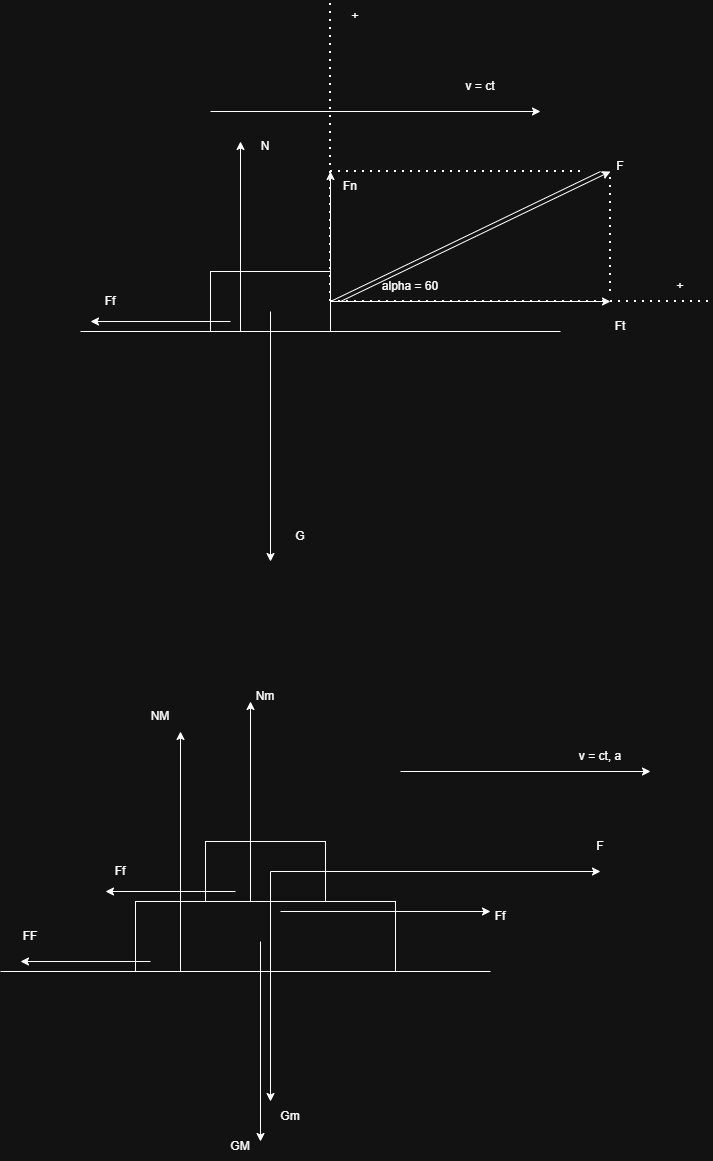

The diagram above was exported from draw.io. Its source (the exported page's mxGraphModel, read from the mxfile embedded in the PNG):
<mxGraphModel dx="1281" dy="626" grid="1" gridSize="10" guides="1" tooltips="1" connect="1" arrows="1" fold="1" page="1" pageScale="1" pageWidth="850" pageHeight="1100" math="0" shadow="0">
  <root>
    <mxCell id="0" />
    <mxCell id="1" parent="0" />
    <mxCell id="ArkiO066Q5Dv9MPGySuY-1" value="" style="endArrow=none;html=1;rounded=0;" edge="1" parent="1">
      <mxGeometry width="50" height="50" relative="1" as="geometry">
        <mxPoint x="210" y="380" as="sourcePoint" />
        <mxPoint x="690" y="380" as="targetPoint" />
      </mxGeometry>
    </mxCell>
    <mxCell id="ArkiO066Q5Dv9MPGySuY-2" value="" style="rounded=0;whiteSpace=wrap;html=1;" vertex="1" parent="1">
      <mxGeometry x="340" y="320" width="120" height="60" as="geometry" />
    </mxCell>
    <mxCell id="ArkiO066Q5Dv9MPGySuY-3" value="" style="endArrow=none;html=1;rounded=0;" edge="1" parent="1">
      <mxGeometry width="50" height="50" relative="1" as="geometry">
        <mxPoint x="460" y="350" as="sourcePoint" />
        <mxPoint x="730" y="220" as="targetPoint" />
      </mxGeometry>
    </mxCell>
    <mxCell id="ArkiO066Q5Dv9MPGySuY-4" value="" style="endArrow=classic;html=1;rounded=0;" edge="1" parent="1">
      <mxGeometry width="50" height="50" relative="1" as="geometry">
        <mxPoint x="340" y="160" as="sourcePoint" />
        <mxPoint x="670" y="160" as="targetPoint" />
      </mxGeometry>
    </mxCell>
    <mxCell id="ArkiO066Q5Dv9MPGySuY-5" value="v = ct" style="text;html=1;whiteSpace=wrap;strokeColor=none;fillColor=none;align=center;verticalAlign=middle;rounded=0;" vertex="1" parent="1">
      <mxGeometry x="580" y="120" width="60" height="30" as="geometry" />
    </mxCell>
    <mxCell id="ArkiO066Q5Dv9MPGySuY-6" value="" style="endArrow=none;dashed=1;html=1;dashPattern=1 3;strokeWidth=2;rounded=0;" edge="1" parent="1">
      <mxGeometry width="50" height="50" relative="1" as="geometry">
        <mxPoint x="460" y="350" as="sourcePoint" />
        <mxPoint x="840" y="350" as="targetPoint" />
      </mxGeometry>
    </mxCell>
    <mxCell id="ArkiO066Q5Dv9MPGySuY-7" value="alpha = 60" style="text;html=1;whiteSpace=wrap;strokeColor=none;fillColor=none;align=center;verticalAlign=middle;rounded=0;" vertex="1" parent="1">
      <mxGeometry x="510" y="320" width="60" height="30" as="geometry" />
    </mxCell>
    <mxCell id="eZygIgrXLy30bcODDocr-1" value="" style="endArrow=classic;html=1;rounded=0;" edge="1" parent="1">
      <mxGeometry width="50" height="50" relative="1" as="geometry">
        <mxPoint x="470" y="350" as="sourcePoint" />
        <mxPoint x="740" y="220" as="targetPoint" />
      </mxGeometry>
    </mxCell>
    <mxCell id="eZygIgrXLy30bcODDocr-2" value="F" style="text;html=1;whiteSpace=wrap;strokeColor=none;fillColor=none;align=center;verticalAlign=middle;rounded=0;" vertex="1" parent="1">
      <mxGeometry x="720" y="200" width="60" height="30" as="geometry" />
    </mxCell>
    <mxCell id="eZygIgrXLy30bcODDocr-3" value="" style="endArrow=classic;html=1;rounded=0;" edge="1" parent="1">
      <mxGeometry width="50" height="50" relative="1" as="geometry">
        <mxPoint x="400" y="360" as="sourcePoint" />
        <mxPoint x="400" y="610" as="targetPoint" />
      </mxGeometry>
    </mxCell>
    <mxCell id="eZygIgrXLy30bcODDocr-4" value="G" style="text;html=1;whiteSpace=wrap;strokeColor=none;fillColor=none;align=center;verticalAlign=middle;rounded=0;" vertex="1" parent="1">
      <mxGeometry x="400" y="570" width="60" height="30" as="geometry" />
    </mxCell>
    <mxCell id="eZygIgrXLy30bcODDocr-5" value="" style="endArrow=classic;html=1;rounded=0;" edge="1" parent="1">
      <mxGeometry width="50" height="50" relative="1" as="geometry">
        <mxPoint x="370" y="380" as="sourcePoint" />
        <mxPoint x="370" y="190" as="targetPoint" />
      </mxGeometry>
    </mxCell>
    <mxCell id="eZygIgrXLy30bcODDocr-6" value="N" style="text;html=1;whiteSpace=wrap;strokeColor=none;fillColor=none;align=center;verticalAlign=middle;rounded=0;" vertex="1" parent="1">
      <mxGeometry x="365" y="180" width="60" height="30" as="geometry" />
    </mxCell>
    <mxCell id="eZygIgrXLy30bcODDocr-7" value="" style="endArrow=classic;html=1;rounded=0;" edge="1" parent="1">
      <mxGeometry width="50" height="50" relative="1" as="geometry">
        <mxPoint x="360" y="370" as="sourcePoint" />
        <mxPoint x="220" y="370" as="targetPoint" />
      </mxGeometry>
    </mxCell>
    <mxCell id="eZygIgrXLy30bcODDocr-8" value="Ff" style="text;html=1;whiteSpace=wrap;strokeColor=none;fillColor=none;align=center;verticalAlign=middle;rounded=0;" vertex="1" parent="1">
      <mxGeometry x="210" y="335" width="60" height="30" as="geometry" />
    </mxCell>
    <mxCell id="eZygIgrXLy30bcODDocr-9" value="" style="endArrow=none;html=1;rounded=0;" edge="1" parent="1">
      <mxGeometry width="50" height="50" relative="1" as="geometry">
        <mxPoint x="130" y="1020" as="sourcePoint" />
        <mxPoint x="620" y="1020" as="targetPoint" />
      </mxGeometry>
    </mxCell>
    <mxCell id="eZygIgrXLy30bcODDocr-10" value="" style="rounded=0;whiteSpace=wrap;html=1;" vertex="1" parent="1">
      <mxGeometry x="265" y="950" width="260" height="70" as="geometry" />
    </mxCell>
    <mxCell id="eZygIgrXLy30bcODDocr-11" value="" style="rounded=0;whiteSpace=wrap;html=1;" vertex="1" parent="1">
      <mxGeometry x="335" y="890" width="120" height="60" as="geometry" />
    </mxCell>
    <mxCell id="eZygIgrXLy30bcODDocr-12" value="" style="endArrow=classic;html=1;rounded=0;" edge="1" parent="1">
      <mxGeometry width="50" height="50" relative="1" as="geometry">
        <mxPoint x="400" y="920" as="sourcePoint" />
        <mxPoint x="730" y="920" as="targetPoint" />
      </mxGeometry>
    </mxCell>
    <mxCell id="eZygIgrXLy30bcODDocr-13" value="F" style="text;html=1;whiteSpace=wrap;strokeColor=none;fillColor=none;align=center;verticalAlign=middle;rounded=0;" vertex="1" parent="1">
      <mxGeometry x="700" y="880" width="60" height="30" as="geometry" />
    </mxCell>
    <mxCell id="eZygIgrXLy30bcODDocr-14" value="" style="endArrow=classic;html=1;rounded=0;" edge="1" parent="1">
      <mxGeometry width="50" height="50" relative="1" as="geometry">
        <mxPoint x="365" y="940" as="sourcePoint" />
        <mxPoint x="235" y="940" as="targetPoint" />
      </mxGeometry>
    </mxCell>
    <mxCell id="eZygIgrXLy30bcODDocr-15" value="Ff" style="text;html=1;whiteSpace=wrap;strokeColor=none;fillColor=none;align=center;verticalAlign=middle;rounded=0;" vertex="1" parent="1">
      <mxGeometry x="220" y="905" width="60" height="30" as="geometry" />
    </mxCell>
    <mxCell id="eZygIgrXLy30bcODDocr-16" value="" style="endArrow=classic;html=1;rounded=0;" edge="1" parent="1">
      <mxGeometry width="50" height="50" relative="1" as="geometry">
        <mxPoint x="410" y="960" as="sourcePoint" />
        <mxPoint x="620" y="960" as="targetPoint" />
      </mxGeometry>
    </mxCell>
    <mxCell id="eZygIgrXLy30bcODDocr-17" value="Ff" style="text;html=1;whiteSpace=wrap;strokeColor=none;fillColor=none;align=center;verticalAlign=middle;rounded=0;" vertex="1" parent="1">
      <mxGeometry x="600" y="950" width="60" height="30" as="geometry" />
    </mxCell>
    <mxCell id="eZygIgrXLy30bcODDocr-18" value="" style="endArrow=classic;html=1;rounded=0;" edge="1" parent="1">
      <mxGeometry width="50" height="50" relative="1" as="geometry">
        <mxPoint x="400" y="920" as="sourcePoint" />
        <mxPoint x="400" y="1150" as="targetPoint" />
      </mxGeometry>
    </mxCell>
    <mxCell id="eZygIgrXLy30bcODDocr-19" value="Gm" style="text;html=1;whiteSpace=wrap;strokeColor=none;fillColor=none;align=center;verticalAlign=middle;rounded=0;" vertex="1" parent="1">
      <mxGeometry x="390" y="1150" width="60" height="30" as="geometry" />
    </mxCell>
    <mxCell id="eZygIgrXLy30bcODDocr-20" value="" style="endArrow=classic;html=1;rounded=0;" edge="1" parent="1">
      <mxGeometry width="50" height="50" relative="1" as="geometry">
        <mxPoint x="390" y="990" as="sourcePoint" />
        <mxPoint x="390" y="1190" as="targetPoint" />
      </mxGeometry>
    </mxCell>
    <mxCell id="eZygIgrXLy30bcODDocr-21" value="GM" style="text;html=1;whiteSpace=wrap;strokeColor=none;fillColor=none;align=center;verticalAlign=middle;rounded=0;" vertex="1" parent="1">
      <mxGeometry x="340" y="1180" width="60" height="30" as="geometry" />
    </mxCell>
    <mxCell id="eZygIgrXLy30bcODDocr-22" value="" style="endArrow=classic;html=1;rounded=0;" edge="1" parent="1">
      <mxGeometry width="50" height="50" relative="1" as="geometry">
        <mxPoint x="380" y="950" as="sourcePoint" />
        <mxPoint x="380" y="750" as="targetPoint" />
      </mxGeometry>
    </mxCell>
    <mxCell id="eZygIgrXLy30bcODDocr-23" value="Nm" style="text;html=1;whiteSpace=wrap;strokeColor=none;fillColor=none;align=center;verticalAlign=middle;rounded=0;" vertex="1" parent="1">
      <mxGeometry x="365" y="730" width="60" height="30" as="geometry" />
    </mxCell>
    <mxCell id="eZygIgrXLy30bcODDocr-24" value="" style="endArrow=classic;html=1;rounded=0;" edge="1" parent="1">
      <mxGeometry width="50" height="50" relative="1" as="geometry">
        <mxPoint x="310" y="1020" as="sourcePoint" />
        <mxPoint x="310" y="780" as="targetPoint" />
      </mxGeometry>
    </mxCell>
    <mxCell id="eZygIgrXLy30bcODDocr-25" value="NM" style="text;html=1;whiteSpace=wrap;strokeColor=none;fillColor=none;align=center;verticalAlign=middle;rounded=0;" vertex="1" parent="1">
      <mxGeometry x="260" y="750" width="60" height="30" as="geometry" />
    </mxCell>
    <mxCell id="eZygIgrXLy30bcODDocr-26" value="" style="endArrow=classic;html=1;rounded=0;" edge="1" parent="1">
      <mxGeometry width="50" height="50" relative="1" as="geometry">
        <mxPoint x="280" y="1010" as="sourcePoint" />
        <mxPoint x="150" y="1010" as="targetPoint" />
      </mxGeometry>
    </mxCell>
    <mxCell id="eZygIgrXLy30bcODDocr-27" value="FF" style="text;html=1;whiteSpace=wrap;strokeColor=none;fillColor=none;align=center;verticalAlign=middle;rounded=0;" vertex="1" parent="1">
      <mxGeometry x="130" y="970" width="60" height="30" as="geometry" />
    </mxCell>
    <mxCell id="eZygIgrXLy30bcODDocr-29" value="" style="endArrow=classic;html=1;rounded=0;" edge="1" parent="1">
      <mxGeometry width="50" height="50" relative="1" as="geometry">
        <mxPoint x="530" y="820" as="sourcePoint" />
        <mxPoint x="780" y="820" as="targetPoint" />
      </mxGeometry>
    </mxCell>
    <mxCell id="eZygIgrXLy30bcODDocr-30" value="v = ct, a" style="text;html=1;whiteSpace=wrap;strokeColor=none;fillColor=none;align=center;verticalAlign=middle;rounded=0;" vertex="1" parent="1">
      <mxGeometry x="700" y="790" width="60" height="30" as="geometry" />
    </mxCell>
    <mxCell id="eZygIgrXLy30bcODDocr-31" value="" style="endArrow=none;dashed=1;html=1;dashPattern=1 3;strokeWidth=2;rounded=0;" edge="1" parent="1">
      <mxGeometry width="50" height="50" relative="1" as="geometry">
        <mxPoint x="460" y="350" as="sourcePoint" />
        <mxPoint x="460" y="50" as="targetPoint" />
      </mxGeometry>
    </mxCell>
    <mxCell id="eZygIgrXLy30bcODDocr-32" value="" style="endArrow=classic;html=1;rounded=0;" edge="1" parent="1">
      <mxGeometry width="50" height="50" relative="1" as="geometry">
        <mxPoint x="460" y="350" as="sourcePoint" />
        <mxPoint x="460" y="220" as="targetPoint" />
      </mxGeometry>
    </mxCell>
    <mxCell id="eZygIgrXLy30bcODDocr-33" value="Fn" style="text;html=1;whiteSpace=wrap;strokeColor=none;fillColor=none;align=center;verticalAlign=middle;rounded=0;" vertex="1" parent="1">
      <mxGeometry x="450" y="220" width="60" height="30" as="geometry" />
    </mxCell>
    <mxCell id="eZygIgrXLy30bcODDocr-34" value="" style="endArrow=classic;html=1;rounded=0;" edge="1" parent="1">
      <mxGeometry width="50" height="50" relative="1" as="geometry">
        <mxPoint x="460" y="350" as="sourcePoint" />
        <mxPoint x="740" y="350" as="targetPoint" />
      </mxGeometry>
    </mxCell>
    <mxCell id="eZygIgrXLy30bcODDocr-35" value="Ft" style="text;html=1;whiteSpace=wrap;strokeColor=none;fillColor=none;align=center;verticalAlign=middle;rounded=0;" vertex="1" parent="1">
      <mxGeometry x="720" y="360" width="60" height="30" as="geometry" />
    </mxCell>
    <mxCell id="eZygIgrXLy30bcODDocr-36" value="" style="endArrow=none;dashed=1;html=1;dashPattern=1 3;strokeWidth=2;rounded=0;" edge="1" parent="1">
      <mxGeometry width="50" height="50" relative="1" as="geometry">
        <mxPoint x="740" y="340" as="sourcePoint" />
        <mxPoint x="740" y="220" as="targetPoint" />
      </mxGeometry>
    </mxCell>
    <mxCell id="eZygIgrXLy30bcODDocr-37" value="" style="endArrow=none;dashed=1;html=1;dashPattern=1 3;strokeWidth=2;rounded=0;" edge="1" parent="1">
      <mxGeometry width="50" height="50" relative="1" as="geometry">
        <mxPoint x="460" y="220" as="sourcePoint" />
        <mxPoint x="710" y="220" as="targetPoint" />
      </mxGeometry>
    </mxCell>
    <mxCell id="eZygIgrXLy30bcODDocr-38" value="+" style="text;html=1;whiteSpace=wrap;strokeColor=none;fillColor=none;align=center;verticalAlign=middle;rounded=0;" vertex="1" parent="1">
      <mxGeometry x="780" y="320" width="60" height="30" as="geometry" />
    </mxCell>
    <mxCell id="eZygIgrXLy30bcODDocr-39" value="+" style="text;html=1;whiteSpace=wrap;strokeColor=none;fillColor=none;align=center;verticalAlign=middle;rounded=0;" vertex="1" parent="1">
      <mxGeometry x="455" y="50" width="60" height="30" as="geometry" />
    </mxCell>
  </root>
</mxGraphModel>